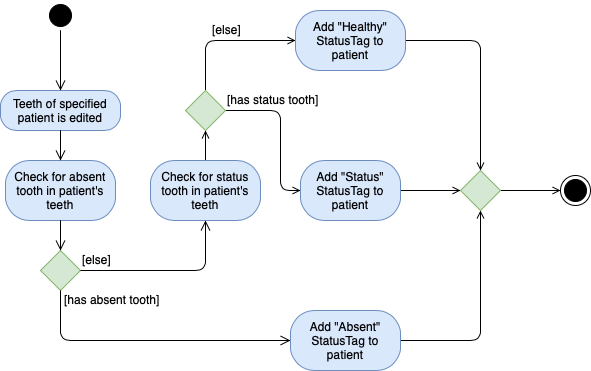

The diagram above was exported from draw.io. Its source (the exported page's mxGraphModel, read from the mxfile embedded in the PNG):
<mxGraphModel dx="2038" dy="844" grid="1" gridSize="10" guides="1" tooltips="1" connect="1" arrows="1" fold="1" page="1" pageScale="1" pageWidth="827" pageHeight="1169" math="0" shadow="0">
  <root>
    <mxCell id="0" />
    <mxCell id="1" parent="0" />
    <mxCell id="o6HsoQ-uYHHqyVWgyp8T-1" value="Teeth of specified patient is edited" style="rounded=1;whiteSpace=wrap;html=1;arcSize=40;fillColor=#dae8fc;strokeColor=#6c8ebf;" vertex="1" parent="1">
      <mxGeometry x="110" y="220" width="120" height="40" as="geometry" />
    </mxCell>
    <mxCell id="o6HsoQ-uYHHqyVWgyp8T-5" value="" style="ellipse;html=1;shape=startState;fillColor=#000000;strokeColor=#000000;" vertex="1" parent="1">
      <mxGeometry x="155" y="130" width="30" height="30" as="geometry" />
    </mxCell>
    <mxCell id="o6HsoQ-uYHHqyVWgyp8T-6" value="" style="edgeStyle=orthogonalEdgeStyle;html=1;verticalAlign=bottom;endArrow=open;endSize=8;strokeColor=#000000;" edge="1" source="o6HsoQ-uYHHqyVWgyp8T-5" parent="1">
      <mxGeometry relative="1" as="geometry">
        <mxPoint x="170" y="220" as="targetPoint" />
      </mxGeometry>
    </mxCell>
    <mxCell id="o6HsoQ-uYHHqyVWgyp8T-7" value="" style="rhombus;whiteSpace=wrap;html=1;fillColor=#d5e8d4;strokeColor=#82b366;" vertex="1" parent="1">
      <mxGeometry x="150" y="380" width="40" height="40" as="geometry" />
    </mxCell>
    <mxCell id="o6HsoQ-uYHHqyVWgyp8T-8" value="" style="edgeStyle=orthogonalEdgeStyle;html=1;align=left;verticalAlign=bottom;endArrow=open;endSize=8;strokeColor=#000000;entryX=0.5;entryY=1;entryDx=0;entryDy=0;" edge="1" source="o6HsoQ-uYHHqyVWgyp8T-7" parent="1" target="o6HsoQ-uYHHqyVWgyp8T-13">
      <mxGeometry x="-1" relative="1" as="geometry">
        <mxPoint x="510" y="460" as="targetPoint" />
        <Array as="points">
          <mxPoint x="315" y="400" />
        </Array>
      </mxGeometry>
    </mxCell>
    <mxCell id="o6HsoQ-uYHHqyVWgyp8T-9" value="" style="edgeStyle=orthogonalEdgeStyle;html=1;align=left;verticalAlign=top;endArrow=open;endSize=8;strokeColor=#000000;entryX=0;entryY=0.5;entryDx=0;entryDy=0;" edge="1" source="o6HsoQ-uYHHqyVWgyp8T-7" parent="1" target="o6HsoQ-uYHHqyVWgyp8T-18">
      <mxGeometry x="-1" relative="1" as="geometry">
        <mxPoint x="370" y="540" as="targetPoint" />
        <Array as="points">
          <mxPoint x="170" y="470" />
        </Array>
      </mxGeometry>
    </mxCell>
    <mxCell id="o6HsoQ-uYHHqyVWgyp8T-10" value="Check for absent tooth in patient's teeth" style="rounded=1;whiteSpace=wrap;html=1;arcSize=40;fillColor=#dae8fc;strokeColor=#6c8ebf;" vertex="1" parent="1">
      <mxGeometry x="115" y="290" width="110" height="60" as="geometry" />
    </mxCell>
    <mxCell id="o6HsoQ-uYHHqyVWgyp8T-11" value="" style="edgeStyle=orthogonalEdgeStyle;html=1;verticalAlign=bottom;endArrow=open;endSize=8;strokeColor=#000000;" edge="1" parent="1">
      <mxGeometry relative="1" as="geometry">
        <mxPoint x="170" y="290" as="targetPoint" />
        <mxPoint x="170" y="260" as="sourcePoint" />
      </mxGeometry>
    </mxCell>
    <mxCell id="o6HsoQ-uYHHqyVWgyp8T-12" value="" style="edgeStyle=orthogonalEdgeStyle;html=1;verticalAlign=bottom;endArrow=open;endSize=8;strokeColor=#000000;" edge="1" parent="1">
      <mxGeometry relative="1" as="geometry">
        <mxPoint x="170" y="380" as="targetPoint" />
        <mxPoint x="170" y="350" as="sourcePoint" />
      </mxGeometry>
    </mxCell>
    <mxCell id="o6HsoQ-uYHHqyVWgyp8T-15" style="edgeStyle=orthogonalEdgeStyle;rounded=1;orthogonalLoop=1;jettySize=auto;html=1;exitX=0.5;exitY=0;exitDx=0;exitDy=0;entryX=0.5;entryY=1;entryDx=0;entryDy=0;endArrow=open;endFill=0;strokeColor=#000000;" edge="1" parent="1" source="o6HsoQ-uYHHqyVWgyp8T-13" target="o6HsoQ-uYHHqyVWgyp8T-14">
      <mxGeometry relative="1" as="geometry" />
    </mxCell>
    <mxCell id="o6HsoQ-uYHHqyVWgyp8T-13" value="Check for status tooth in patient's teeth" style="rounded=1;whiteSpace=wrap;html=1;arcSize=40;fillColor=#dae8fc;strokeColor=#6c8ebf;" vertex="1" parent="1">
      <mxGeometry x="260" y="290" width="110" height="60" as="geometry" />
    </mxCell>
    <mxCell id="o6HsoQ-uYHHqyVWgyp8T-22" value="" style="edgeStyle=orthogonalEdgeStyle;rounded=1;orthogonalLoop=1;jettySize=auto;html=1;endArrow=open;endFill=0;entryX=0;entryY=0.5;entryDx=0;entryDy=0;exitX=0.5;exitY=0;exitDx=0;exitDy=0;strokeColor=#000000;" edge="1" parent="1" source="o6HsoQ-uYHHqyVWgyp8T-14" target="o6HsoQ-uYHHqyVWgyp8T-20">
      <mxGeometry relative="1" as="geometry">
        <mxPoint x="315" y="140" as="targetPoint" />
      </mxGeometry>
    </mxCell>
    <mxCell id="o6HsoQ-uYHHqyVWgyp8T-23" style="edgeStyle=orthogonalEdgeStyle;rounded=1;orthogonalLoop=1;jettySize=auto;html=1;entryX=0;entryY=0.5;entryDx=0;entryDy=0;endArrow=open;endFill=0;strokeColor=#000000;" edge="1" parent="1" source="o6HsoQ-uYHHqyVWgyp8T-14" target="o6HsoQ-uYHHqyVWgyp8T-19">
      <mxGeometry relative="1" as="geometry">
        <Array as="points">
          <mxPoint x="390" y="240" />
          <mxPoint x="390" y="320" />
        </Array>
      </mxGeometry>
    </mxCell>
    <mxCell id="o6HsoQ-uYHHqyVWgyp8T-14" value="" style="rhombus;whiteSpace=wrap;html=1;fillColor=#d5e8d4;strokeColor=#82b366;" vertex="1" parent="1">
      <mxGeometry x="295" y="220" width="40" height="40" as="geometry" />
    </mxCell>
    <mxCell id="o6HsoQ-uYHHqyVWgyp8T-28" style="edgeStyle=orthogonalEdgeStyle;rounded=1;orthogonalLoop=1;jettySize=auto;html=1;entryX=0.5;entryY=1;entryDx=0;entryDy=0;endArrow=open;endFill=0;strokeColor=#000000;" edge="1" parent="1" source="o6HsoQ-uYHHqyVWgyp8T-18" target="o6HsoQ-uYHHqyVWgyp8T-26">
      <mxGeometry relative="1" as="geometry" />
    </mxCell>
    <mxCell id="o6HsoQ-uYHHqyVWgyp8T-18" value="Add &quot;Absent&quot; StatusTag to patient" style="rounded=1;whiteSpace=wrap;html=1;arcSize=40;fillColor=#dae8fc;strokeColor=#6c8ebf;" vertex="1" parent="1">
      <mxGeometry x="400" y="440" width="110" height="60" as="geometry" />
    </mxCell>
    <mxCell id="o6HsoQ-uYHHqyVWgyp8T-29" style="edgeStyle=orthogonalEdgeStyle;rounded=1;orthogonalLoop=1;jettySize=auto;html=1;entryX=0;entryY=0.5;entryDx=0;entryDy=0;endArrow=open;endFill=0;strokeColor=#000000;" edge="1" parent="1" source="o6HsoQ-uYHHqyVWgyp8T-19" target="o6HsoQ-uYHHqyVWgyp8T-26">
      <mxGeometry relative="1" as="geometry" />
    </mxCell>
    <mxCell id="o6HsoQ-uYHHqyVWgyp8T-19" value="Add &quot;Status&quot; StatusTag to patient" style="rounded=1;whiteSpace=wrap;html=1;arcSize=40;fillColor=#dae8fc;strokeColor=#6c8ebf;" vertex="1" parent="1">
      <mxGeometry x="410" y="290" width="100" height="60" as="geometry" />
    </mxCell>
    <mxCell id="o6HsoQ-uYHHqyVWgyp8T-27" style="edgeStyle=orthogonalEdgeStyle;rounded=1;orthogonalLoop=1;jettySize=auto;html=1;entryX=0.5;entryY=0;entryDx=0;entryDy=0;endArrow=open;endFill=0;strokeColor=#000000;" edge="1" parent="1" source="o6HsoQ-uYHHqyVWgyp8T-20" target="o6HsoQ-uYHHqyVWgyp8T-26">
      <mxGeometry relative="1" as="geometry" />
    </mxCell>
    <mxCell id="o6HsoQ-uYHHqyVWgyp8T-20" value="Add &quot;Healthy&quot; StatusTag to patient" style="rounded=1;whiteSpace=wrap;html=1;arcSize=40;fillColor=#dae8fc;strokeColor=#6c8ebf;" vertex="1" parent="1">
      <mxGeometry x="405" y="140" width="110" height="60" as="geometry" />
    </mxCell>
    <mxCell id="o6HsoQ-uYHHqyVWgyp8T-24" value="[has status tooth]" style="text;html=1;resizable=0;points=[];autosize=1;align=left;verticalAlign=top;spacingTop=-4;" vertex="1" parent="1">
      <mxGeometry x="335" y="220" width="110" height="20" as="geometry" />
    </mxCell>
    <mxCell id="o6HsoQ-uYHHqyVWgyp8T-25" value="[else]" style="text;html=1;resizable=0;points=[];autosize=1;align=left;verticalAlign=top;spacingTop=-4;" vertex="1" parent="1">
      <mxGeometry x="320" y="150" width="40" height="20" as="geometry" />
    </mxCell>
    <mxCell id="o6HsoQ-uYHHqyVWgyp8T-31" style="edgeStyle=orthogonalEdgeStyle;rounded=1;orthogonalLoop=1;jettySize=auto;html=1;entryX=0;entryY=0.5;entryDx=0;entryDy=0;endArrow=open;endFill=0;strokeColor=#000000;" edge="1" parent="1" source="o6HsoQ-uYHHqyVWgyp8T-26" target="o6HsoQ-uYHHqyVWgyp8T-30">
      <mxGeometry relative="1" as="geometry" />
    </mxCell>
    <mxCell id="o6HsoQ-uYHHqyVWgyp8T-26" value="" style="rhombus;whiteSpace=wrap;html=1;fillColor=#d5e8d4;strokeColor=#82b366;" vertex="1" parent="1">
      <mxGeometry x="570" y="300" width="40" height="40" as="geometry" />
    </mxCell>
    <mxCell id="o6HsoQ-uYHHqyVWgyp8T-30" value="" style="ellipse;html=1;shape=endState;fillColor=#000000;strokeColor=#000000;" vertex="1" parent="1">
      <mxGeometry x="670" y="305" width="30" height="30" as="geometry" />
    </mxCell>
    <mxCell id="o6HsoQ-uYHHqyVWgyp8T-32" value="[else]" style="text;html=1;resizable=0;points=[];autosize=1;align=left;verticalAlign=top;spacingTop=-4;" vertex="1" parent="1">
      <mxGeometry x="190" y="380" width="40" height="20" as="geometry" />
    </mxCell>
    <mxCell id="o6HsoQ-uYHHqyVWgyp8T-33" value="[has absent tooth]" style="text;html=1;resizable=0;points=[];autosize=1;align=left;verticalAlign=top;spacingTop=-4;" vertex="1" parent="1">
      <mxGeometry x="172" y="420" width="110" height="20" as="geometry" />
    </mxCell>
  </root>
</mxGraphModel>